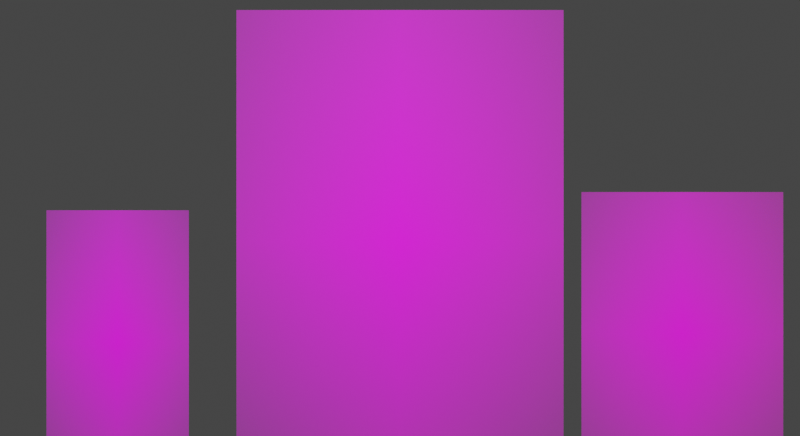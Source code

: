 # Source: second_five_enemy_assets.blend  (saved by Blender 5.1.30; exported with 4.5.12 LTS)
import bpy
from mathutils import Matrix  # noqa: F401  (used for matrix-valued properties, if any)

bpy.ops.wm.read_factory_settings(use_empty=True)
scene = bpy.context.scene
scene.name = 'Scene'

# ---- collections
col_shade_dusk_wraith = bpy.data.collections.new('shade_dusk_wraith'); scene.collection.children.link(col_shade_dusk_wraith)
col_maw_slag_hound = bpy.data.collections.new('maw_slag_hound'); scene.collection.children.link(col_maw_slag_hound)
col_bulwark_iron_husk = bpy.data.collections.new('bulwark_iron_husk'); scene.collection.children.link(col_bulwark_iron_husk)
col_glob_rotspore_spitter = bpy.data.collections.new('glob_rotspore_spitter'); scene.collection.children.link(col_glob_rotspore_spitter)
col_rattle_bone_drudge = bpy.data.collections.new('rattle_bone_drudge'); scene.collection.children.link(col_rattle_bone_drudge)

# ---- images (referenced by path relative to the original .blend; pixels are not part of the script)
import os
ASSET_DIR = os.environ.get("B2B_ASSET_DIR", "")  # directory of the original .blend (textures are referenced by path, not embedded)
HERE = os.path.dirname(os.path.abspath(__file__))  # packed textures are extracted next to this script under _unpacked/

def load_image(name, relpath, width, height, colorspace="sRGB"):
    """Load a texture the original file referenced (path relative to the .blend, or extracted next to this script)."""
    p = next((c for c in (os.path.join(HERE, relpath), os.path.join(ASSET_DIR, relpath)) if relpath and os.path.exists(c)), "")
    if p:
        img = bpy.data.images.load(p, check_existing=True)
        img.name = name
    else:  # same state as the original file: an image datablock whose file is absent (Cycles renders it pink)
        img = bpy.data.images.new(name, width, height)
        img.source = "FILE"
        img.filepath = "//" + (relpath or name)
    img.colorspace_settings.name = colorspace
    return img
img_shade_dusk_wraith_front_png_001 = load_image('shade_dusk_wraith_front.png.001', 'shade_dusk_wraith_front.png', 1024, 1024, 'sRGB')
img_maw_slag_hound_front_png_001 = load_image('maw_slag_hound_front.png.001', 'maw_slag_hound_front.png', 1024, 1024, 'sRGB')
img_bulwark_iron_husk_front_png_001 = load_image('bulwark_iron_husk_front.png.001', 'bulwark_iron_husk_front.png', 1024, 1024, 'sRGB')
img_glob_rotspore_spitter_front_png_001 = load_image('glob_rotspore_spitter_front.png.001', 'glob_rotspore_spitter_front.png', 1024, 1024, 'sRGB')
img_rattle_bone_drudge_front_png_001 = load_image('rattle_bone_drudge_front.png.001', 'rattle_bone_drudge_front.png', 1024, 1024, 'sRGB')

# ---- materials (node trees are filled in below, after node groups)
mat_shade_dusk_wraith_cutout_material = bpy.data.materials.new('shade_dusk_wraith_cutout_material')
mat_shade_dusk_wraith_cutout_material.surface_render_method = 'BLENDED'
mat_shade_dusk_wraith_cutout_material.blend_method = 'BLEND'
mat_shade_dusk_wraith_cutout_material.use_raytrace_refraction = True
mat_shade_dusk_wraith_cutout_material.use_screen_refraction = True
mat_shade_dusk_wraith_label_glow = bpy.data.materials.new('shade_dusk_wraith_label_glow')
mat_shade_dusk_wraith_label_glow.diffuse_color = (0.63, 0.42, 1.0, 1.0)
mat_maw_slag_hound_cutout_material = bpy.data.materials.new('maw_slag_hound_cutout_material')
mat_maw_slag_hound_cutout_material.surface_render_method = 'BLENDED'
mat_maw_slag_hound_cutout_material.blend_method = 'BLEND'
mat_maw_slag_hound_cutout_material.use_raytrace_refraction = True
mat_maw_slag_hound_cutout_material.use_screen_refraction = True
mat_maw_slag_hound_label_glow = bpy.data.materials.new('maw_slag_hound_label_glow')
mat_maw_slag_hound_label_glow.diffuse_color = (1.0, 0.36, 0.08, 1.0)
mat_bulwark_iron_husk_cutout_material = bpy.data.materials.new('bulwark_iron_husk_cutout_material')
mat_bulwark_iron_husk_cutout_material.surface_render_method = 'BLENDED'
mat_bulwark_iron_husk_cutout_material.blend_method = 'BLEND'
mat_bulwark_iron_husk_cutout_material.use_raytrace_refraction = True
mat_bulwark_iron_husk_cutout_material.use_screen_refraction = True
mat_bulwark_iron_husk_label_glow = bpy.data.materials.new('bulwark_iron_husk_label_glow')
mat_bulwark_iron_husk_label_glow.diffuse_color = (1.0, 0.24, 0.28, 1.0)
mat_glob_rotspore_spitter_cutout_material = bpy.data.materials.new('glob_rotspore_spitter_cutout_material')
mat_glob_rotspore_spitter_cutout_material.surface_render_method = 'BLENDED'
mat_glob_rotspore_spitter_cutout_material.blend_method = 'BLEND'
mat_glob_rotspore_spitter_cutout_material.use_raytrace_refraction = True
mat_glob_rotspore_spitter_cutout_material.use_screen_refraction = True
mat_glob_rotspore_spitter_label_glow = bpy.data.materials.new('glob_rotspore_spitter_label_glow')
mat_glob_rotspore_spitter_label_glow.diffuse_color = (0.78, 0.86, 0.3, 1.0)
mat_rattle_bone_drudge_cutout_material = bpy.data.materials.new('rattle_bone_drudge_cutout_material')
mat_rattle_bone_drudge_cutout_material.surface_render_method = 'BLENDED'
mat_rattle_bone_drudge_cutout_material.blend_method = 'BLEND'
mat_rattle_bone_drudge_cutout_material.use_raytrace_refraction = True
mat_rattle_bone_drudge_cutout_material.use_screen_refraction = True
mat_rattle_bone_drudge_label_glow = bpy.data.materials.new('rattle_bone_drudge_label_glow')
mat_rattle_bone_drudge_label_glow.diffuse_color = (0.78, 0.94, 0.34, 1.0)

# ---- material node trees
mat_shade_dusk_wraith_cutout_material.use_nodes = True; mat_shade_dusk_wraith_cutout_material.node_tree.nodes.clear()
_N = mat_shade_dusk_wraith_cutout_material.node_tree.nodes; _L = mat_shade_dusk_wraith_cutout_material.node_tree.links
n0 = _N.new('ShaderNodeBsdfPrincipled'); n0.name = 'Principled BSDF'; n0.location = (-200, 100)
n0.inputs[2].default_value = 0.86
n1 = _N.new('ShaderNodeOutputMaterial'); n1.name = 'Material Output'; n1.location = (200, 100)
n2 = _N.new('ShaderNodeTexImage'); n2.name = 'Image Texture'; n2.location = (0, 0)
n2.image = img_shade_dusk_wraith_front_png_001
n2.extension = 'CLIP'
_L.new(n0.outputs[0], n1.inputs[0])
_L.new(n2.outputs[0], n0.inputs[0])
_L.new(n2.outputs[1], n0.inputs[4])
n1.is_active_output = True
mat_shade_dusk_wraith_label_glow.use_nodes = True; mat_shade_dusk_wraith_label_glow.node_tree.nodes.clear()
_N = mat_shade_dusk_wraith_label_glow.node_tree.nodes; _L = mat_shade_dusk_wraith_label_glow.node_tree.links
n0 = _N.new('ShaderNodeBsdfPrincipled'); n0.name = 'Principled BSDF'; n0.location = (-200, 100)
n0.inputs[0].default_value = (0.63, 0.42, 1.0, 1.0)
n0.inputs[2].default_value = 0.45
n0.inputs[27].default_value = (0.63, 0.42, 1.0, 1.0)
n0.inputs[28].default_value = 0.9
n1 = _N.new('ShaderNodeOutputMaterial'); n1.name = 'Material Output'; n1.location = (200, 100)
_L.new(n0.outputs[0], n1.inputs[0])
n1.is_active_output = True
mat_maw_slag_hound_cutout_material.use_nodes = True; mat_maw_slag_hound_cutout_material.node_tree.nodes.clear()
_N = mat_maw_slag_hound_cutout_material.node_tree.nodes; _L = mat_maw_slag_hound_cutout_material.node_tree.links
n0 = _N.new('ShaderNodeBsdfPrincipled'); n0.name = 'Principled BSDF'; n0.location = (-200, 100)
n0.inputs[2].default_value = 0.86
n1 = _N.new('ShaderNodeOutputMaterial'); n1.name = 'Material Output'; n1.location = (200, 100)
n2 = _N.new('ShaderNodeTexImage'); n2.name = 'Image Texture'; n2.location = (0, 0)
n2.image = img_maw_slag_hound_front_png_001
n2.extension = 'CLIP'
_L.new(n0.outputs[0], n1.inputs[0])
_L.new(n2.outputs[0], n0.inputs[0])
_L.new(n2.outputs[1], n0.inputs[4])
n1.is_active_output = True
mat_maw_slag_hound_label_glow.use_nodes = True; mat_maw_slag_hound_label_glow.node_tree.nodes.clear()
_N = mat_maw_slag_hound_label_glow.node_tree.nodes; _L = mat_maw_slag_hound_label_glow.node_tree.links
n0 = _N.new('ShaderNodeBsdfPrincipled'); n0.name = 'Principled BSDF'; n0.location = (-200, 100)
n0.inputs[0].default_value = (1.0, 0.36, 0.08, 1.0)
n0.inputs[2].default_value = 0.45
n0.inputs[27].default_value = (1.0, 0.36, 0.08, 1.0)
n0.inputs[28].default_value = 0.9
n1 = _N.new('ShaderNodeOutputMaterial'); n1.name = 'Material Output'; n1.location = (200, 100)
_L.new(n0.outputs[0], n1.inputs[0])
n1.is_active_output = True
mat_bulwark_iron_husk_cutout_material.use_nodes = True; mat_bulwark_iron_husk_cutout_material.node_tree.nodes.clear()
_N = mat_bulwark_iron_husk_cutout_material.node_tree.nodes; _L = mat_bulwark_iron_husk_cutout_material.node_tree.links
n0 = _N.new('ShaderNodeBsdfPrincipled'); n0.name = 'Principled BSDF'; n0.location = (-200, 100)
n0.inputs[2].default_value = 0.86
n1 = _N.new('ShaderNodeOutputMaterial'); n1.name = 'Material Output'; n1.location = (200, 100)
n2 = _N.new('ShaderNodeTexImage'); n2.name = 'Image Texture'; n2.location = (0, 0)
n2.image = img_bulwark_iron_husk_front_png_001
n2.extension = 'CLIP'
_L.new(n0.outputs[0], n1.inputs[0])
_L.new(n2.outputs[0], n0.inputs[0])
_L.new(n2.outputs[1], n0.inputs[4])
n1.is_active_output = True
mat_bulwark_iron_husk_label_glow.use_nodes = True; mat_bulwark_iron_husk_label_glow.node_tree.nodes.clear()
_N = mat_bulwark_iron_husk_label_glow.node_tree.nodes; _L = mat_bulwark_iron_husk_label_glow.node_tree.links
n0 = _N.new('ShaderNodeBsdfPrincipled'); n0.name = 'Principled BSDF'; n0.location = (-200, 100)
n0.inputs[0].default_value = (1.0, 0.24, 0.28, 1.0)
n0.inputs[2].default_value = 0.45
n0.inputs[27].default_value = (1.0, 0.24, 0.28, 1.0)
n0.inputs[28].default_value = 0.9
n1 = _N.new('ShaderNodeOutputMaterial'); n1.name = 'Material Output'; n1.location = (200, 100)
_L.new(n0.outputs[0], n1.inputs[0])
n1.is_active_output = True
mat_glob_rotspore_spitter_cutout_material.use_nodes = True; mat_glob_rotspore_spitter_cutout_material.node_tree.nodes.clear()
_N = mat_glob_rotspore_spitter_cutout_material.node_tree.nodes; _L = mat_glob_rotspore_spitter_cutout_material.node_tree.links
n0 = _N.new('ShaderNodeBsdfPrincipled'); n0.name = 'Principled BSDF'; n0.location = (-200, 100)
n0.inputs[2].default_value = 0.86
n1 = _N.new('ShaderNodeOutputMaterial'); n1.name = 'Material Output'; n1.location = (200, 100)
n2 = _N.new('ShaderNodeTexImage'); n2.name = 'Image Texture'; n2.location = (0, 0)
n2.image = img_glob_rotspore_spitter_front_png_001
n2.extension = 'CLIP'
_L.new(n0.outputs[0], n1.inputs[0])
_L.new(n2.outputs[0], n0.inputs[0])
_L.new(n2.outputs[1], n0.inputs[4])
n1.is_active_output = True
mat_glob_rotspore_spitter_label_glow.use_nodes = True; mat_glob_rotspore_spitter_label_glow.node_tree.nodes.clear()
_N = mat_glob_rotspore_spitter_label_glow.node_tree.nodes; _L = mat_glob_rotspore_spitter_label_glow.node_tree.links
n0 = _N.new('ShaderNodeBsdfPrincipled'); n0.name = 'Principled BSDF'; n0.location = (-200, 100)
n0.inputs[0].default_value = (0.78, 0.86, 0.3, 1.0)
n0.inputs[2].default_value = 0.45
n0.inputs[27].default_value = (0.78, 0.86, 0.3, 1.0)
n0.inputs[28].default_value = 0.9
n1 = _N.new('ShaderNodeOutputMaterial'); n1.name = 'Material Output'; n1.location = (200, 100)
_L.new(n0.outputs[0], n1.inputs[0])
n1.is_active_output = True
mat_rattle_bone_drudge_cutout_material.use_nodes = True; mat_rattle_bone_drudge_cutout_material.node_tree.nodes.clear()
_N = mat_rattle_bone_drudge_cutout_material.node_tree.nodes; _L = mat_rattle_bone_drudge_cutout_material.node_tree.links
n0 = _N.new('ShaderNodeBsdfPrincipled'); n0.name = 'Principled BSDF'; n0.location = (-200, 100)
n0.inputs[2].default_value = 0.86
n1 = _N.new('ShaderNodeOutputMaterial'); n1.name = 'Material Output'; n1.location = (200, 100)
n2 = _N.new('ShaderNodeTexImage'); n2.name = 'Image Texture'; n2.location = (0, 0)
n2.image = img_rattle_bone_drudge_front_png_001
n2.extension = 'CLIP'
_L.new(n0.outputs[0], n1.inputs[0])
_L.new(n2.outputs[0], n0.inputs[0])
_L.new(n2.outputs[1], n0.inputs[4])
n1.is_active_output = True
mat_rattle_bone_drudge_label_glow.use_nodes = True; mat_rattle_bone_drudge_label_glow.node_tree.nodes.clear()
_N = mat_rattle_bone_drudge_label_glow.node_tree.nodes; _L = mat_rattle_bone_drudge_label_glow.node_tree.links
n0 = _N.new('ShaderNodeBsdfPrincipled'); n0.name = 'Principled BSDF'; n0.location = (-200, 100)
n0.inputs[0].default_value = (0.78, 0.94, 0.34, 1.0)
n0.inputs[2].default_value = 0.45
n0.inputs[27].default_value = (0.78, 0.94, 0.34, 1.0)
n0.inputs[28].default_value = 0.9
n1 = _N.new('ShaderNodeOutputMaterial'); n1.name = 'Material Output'; n1.location = (200, 100)
_L.new(n0.outputs[0], n1.inputs[0])
n1.is_active_output = True

# ---- world
world_dark_enemy_batch2_preview_world_002 = bpy.data.worlds.new('dark_enemy_batch2_preview_world.002'); scene.world = world_dark_enemy_batch2_preview_world_002
world_dark_enemy_batch2_preview_world_002.use_nodes = True; world_dark_enemy_batch2_preview_world_002.node_tree.nodes.clear()
_N = world_dark_enemy_batch2_preview_world_002.node_tree.nodes; _L = world_dark_enemy_batch2_preview_world_002.node_tree.links
n0 = _N.new('ShaderNodeBackground'); n0.name = 'Background'; n0.location = (-200, 100)
n0.inputs[0].default_value = (0.05, 0.05, 0.05, 1.0)
n1 = _N.new('ShaderNodeOutputWorld'); n1.name = 'World Output'; n1.location = (200, 100)
_L.new(n0.outputs[0], n1.inputs[0])
n1.is_active_output = True
world_dark_enemy_batch2_preview_world_002.color = (0.03, 0.028, 0.034)

# ---- cameras
cam_camera_014 = bpy.data.cameras.new('Camera.014')
cam_camera_014.type = 'ORTHO'
cam_camera_014.ortho_scale = 4.25

# ---- lights
light_area_013 = bpy.data.lights.new('Area.013', 'AREA')
light_area_013.energy = 760.0
light_area_013.size = 5.7
light_area_013.size_y = 1.0
light_point_026 = bpy.data.lights.new('Point.026', 'POINT')
light_point_026.color = (0.48, 0.16, 1.0)
light_point_026.energy = 95.0
light_point_027 = bpy.data.lights.new('Point.027', 'POINT')
light_point_027.color = (1.0, 0.3, 0.08)
light_point_027.energy = 90.0

# ---- meshes
me_shade_dusk_wraith_standee_mesh = bpy.data.meshes.new('shade_dusk_wraith_standee_mesh')
me_shade_dusk_wraith_standee_mesh.from_pydata([(-0.5034, -0.72, 0.02), (0.5034, -0.72, 0.02), (0.5034, -0.72, 2.27), (-0.5034, -0.72, 2.27)], [], [(0, 1, 2, 3)])
_uv = me_shade_dusk_wraith_standee_mesh.uv_layers.new(name='UVMap')
_uv.uv.foreach_set('vector', [0.0, 0.0, 1.0, 0.0, 1.0, 1.0, 0.0, 1.0])
me_shade_dusk_wraith_standee_mesh.materials.append(mat_shade_dusk_wraith_cutout_material)
me_shade_dusk_wraith_standee_mesh.update()
me_maw_slag_hound_standee_mesh = bpy.data.meshes.new('maw_slag_hound_standee_mesh')
me_maw_slag_hound_standee_mesh.from_pydata([(-0.3779, -0.72, 0.02), (0.3779, -0.72, 0.02), (0.3779, -0.72, 1.47), (-0.3779, -0.72, 1.47)], [], [(0, 1, 2, 3)])
_uv = me_maw_slag_hound_standee_mesh.uv_layers.new(name='UVMap')
_uv.uv.foreach_set('vector', [0.0, 0.0, 1.0, 0.0, 1.0, 1.0, 0.0, 1.0])
me_maw_slag_hound_standee_mesh.materials.append(mat_maw_slag_hound_cutout_material)
me_maw_slag_hound_standee_mesh.update()
me_bulwark_iron_husk_standee_mesh = bpy.data.meshes.new('bulwark_iron_husk_standee_mesh')
me_bulwark_iron_husk_standee_mesh.from_pydata([(-0.8685, -0.72, 0.02), (0.8685, -0.72, 0.02), (0.8685, -0.72, 2.57), (-0.8685, -0.72, 2.57)], [], [(0, 1, 2, 3)])
_uv = me_bulwark_iron_husk_standee_mesh.uv_layers.new(name='UVMap')
_uv.uv.foreach_set('vector', [0.0, 0.0, 1.0, 0.0, 1.0, 1.0, 0.0, 1.0])
me_bulwark_iron_husk_standee_mesh.materials.append(mat_bulwark_iron_husk_cutout_material)
me_bulwark_iron_husk_standee_mesh.update()
me_glob_rotspore_spitter_standee_mesh = bpy.data.meshes.new('glob_rotspore_spitter_standee_mesh')
me_glob_rotspore_spitter_standee_mesh.from_pydata([(-0.5356, -0.72, 0.02), (0.5356, -0.72, 0.02), (0.5356, -0.72, 1.57), (-0.5356, -0.72, 1.57)], [], [(0, 1, 2, 3)])
_uv = me_glob_rotspore_spitter_standee_mesh.uv_layers.new(name='UVMap')
_uv.uv.foreach_set('vector', [0.0, 0.0, 1.0, 0.0, 1.0, 1.0, 0.0, 1.0])
me_glob_rotspore_spitter_standee_mesh.materials.append(mat_glob_rotspore_spitter_cutout_material)
me_glob_rotspore_spitter_standee_mesh.update()
me_rattle_bone_drudge_standee_mesh = bpy.data.meshes.new('rattle_bone_drudge_standee_mesh')
me_rattle_bone_drudge_standee_mesh.from_pydata([(-0.5454, -0.72, 0.02), (0.5454, -0.72, 0.02), (0.5454, -0.72, 2.12), (-0.5454, -0.72, 2.12)], [], [(0, 1, 2, 3)])
_uv = me_rattle_bone_drudge_standee_mesh.uv_layers.new(name='UVMap')
_uv.uv.foreach_set('vector', [0.0, 0.0, 1.0, 0.0, 1.0, 1.0, 0.0, 1.0])
me_rattle_bone_drudge_standee_mesh.materials.append(mat_rattle_bone_drudge_cutout_material)
me_rattle_bone_drudge_standee_mesh.update()

# ---- curves / text
txt_text = bpy.data.curves.new('Text', 'FONT')
txt_text.dimensions = '2D'
txt_text.body = 'SHADE'
txt_text.materials.append(mat_shade_dusk_wraith_label_glow)
txt_text.align_x = 'CENTER'
txt_text.align_y = 'CENTER'
txt_text.size = 0.18
txt_text_001 = bpy.data.curves.new('Text.001', 'FONT')
txt_text_001.dimensions = '2D'
txt_text_001.body = 'MAW'
txt_text_001.materials.append(mat_maw_slag_hound_label_glow)
txt_text_001.align_x = 'CENTER'
txt_text_001.align_y = 'CENTER'
txt_text_001.size = 0.18
txt_text_002 = bpy.data.curves.new('Text.002', 'FONT')
txt_text_002.dimensions = '2D'
txt_text_002.body = 'BULWARK'
txt_text_002.materials.append(mat_bulwark_iron_husk_label_glow)
txt_text_002.align_x = 'CENTER'
txt_text_002.align_y = 'CENTER'
txt_text_002.size = 0.18
txt_text_003 = bpy.data.curves.new('Text.003', 'FONT')
txt_text_003.dimensions = '2D'
txt_text_003.body = 'GLOB'
txt_text_003.materials.append(mat_glob_rotspore_spitter_label_glow)
txt_text_003.align_x = 'CENTER'
txt_text_003.align_y = 'CENTER'
txt_text_003.size = 0.18
txt_text_004 = bpy.data.curves.new('Text.004', 'FONT')
txt_text_004.dimensions = '2D'
txt_text_004.body = 'RATTLE'
txt_text_004.materials.append(mat_rattle_bone_drudge_label_glow)
txt_text_004.align_x = 'CENTER'
txt_text_004.align_y = 'CENTER'
txt_text_004.size = 0.18

# ---- objects
ob_large_softbox_key = bpy.data.objects.new('large_softbox_key', light_area_013)
ob_violet_batch2_rim_light = bpy.data.objects.new('violet_batch2_rim_light', light_point_026)
ob_ember_batch2_rim_light = bpy.data.objects.new('ember_batch2_rim_light', light_point_027)
ob_enemy_batch2_preview_camera = bpy.data.objects.new('enemy_batch2_preview_camera', cam_camera_014)
ob_shade_dusk_wraith_root = bpy.data.objects.new('shade_dusk_wraith_root', None)
ob_shade_dusk_wraith_reference_matched_front_standee = bpy.data.objects.new('shade_dusk_wraith_reference_matched_front_standee', me_shade_dusk_wraith_standee_mesh)
ob_label_shade_dusk_wraith = bpy.data.objects.new('label_shade_dusk_wraith', txt_text)
ob_maw_slag_hound_root = bpy.data.objects.new('maw_slag_hound_root', None)
ob_maw_slag_hound_reference_matched_front_standee = bpy.data.objects.new('maw_slag_hound_reference_matched_front_standee', me_maw_slag_hound_standee_mesh)
ob_label_maw_slag_hound = bpy.data.objects.new('label_maw_slag_hound', txt_text_001)
ob_bulwark_iron_husk_root = bpy.data.objects.new('bulwark_iron_husk_root', None)
ob_bulwark_iron_husk_reference_matched_front_standee = bpy.data.objects.new('bulwark_iron_husk_reference_matched_front_standee', me_bulwark_iron_husk_standee_mesh)
ob_label_bulwark_iron_husk = bpy.data.objects.new('label_bulwark_iron_husk', txt_text_002)
ob_glob_rotspore_spitter_root = bpy.data.objects.new('glob_rotspore_spitter_root', None)
ob_glob_rotspore_spitter_reference_matched_front_standee = bpy.data.objects.new('glob_rotspore_spitter_reference_matched_front_standee', me_glob_rotspore_spitter_standee_mesh)
ob_label_glob_rotspore_spitter = bpy.data.objects.new('label_glob_rotspore_spitter', txt_text_003)
ob_rattle_bone_drudge_root = bpy.data.objects.new('rattle_bone_drudge_root', None)
ob_rattle_bone_drudge_reference_matched_front_standee = bpy.data.objects.new('rattle_bone_drudge_reference_matched_front_standee', me_rattle_bone_drudge_standee_mesh)
ob_label_rattle_bone_drudge = bpy.data.objects.new('label_rattle_bone_drudge', txt_text_004)

# ---- transforms, parenting, visibility, modifiers, constraints
ob_large_softbox_key.location = (0.0, -4.8, 6.2)
ob_large_softbox_key.rotation_euler = (0.765, -0.0, 0.0)
ob_violet_batch2_rim_light.location = (-4.2, -2.8, 2.3)
ob_ember_batch2_rim_light.location = (4.3, -2.8, 2.1)
ob_enemy_batch2_preview_camera.location = (0.0, -8.2, 3.4)
ob_enemy_batch2_preview_camera.rotation_euler = (1.313, -0.0, 0.0)
ob_shade_dusk_wraith_root.location = (-3.0, 0.0, 0.0)
ob_shade_dusk_wraith_reference_matched_front_standee.parent = ob_shade_dusk_wraith_root
ob_shade_dusk_wraith_reference_matched_front_standee.location = (0.0, 0.0, 0.0)
ob_label_shade_dusk_wraith.parent = ob_shade_dusk_wraith_root
ob_label_shade_dusk_wraith.location = (0.0, -0.93, 0.03)
ob_label_shade_dusk_wraith.rotation_euler = (1.309, 0.0, 0.0)
ob_maw_slag_hound_root.location = (-1.5, 0.0, 0.0)
ob_maw_slag_hound_reference_matched_front_standee.parent = ob_maw_slag_hound_root
ob_maw_slag_hound_reference_matched_front_standee.location = (0.0, 0.0, 0.0)
ob_label_maw_slag_hound.parent = ob_maw_slag_hound_root
ob_label_maw_slag_hound.location = (0.0, -0.93, 0.03)
ob_label_maw_slag_hound.rotation_euler = (1.309, 0.0, 0.0)
ob_bulwark_iron_husk_root.location = (0.0, 0.0, 0.0)
ob_bulwark_iron_husk_reference_matched_front_standee.parent = ob_bulwark_iron_husk_root
ob_bulwark_iron_husk_reference_matched_front_standee.location = (0.0, 0.0, 0.0)
ob_label_bulwark_iron_husk.parent = ob_bulwark_iron_husk_root
ob_label_bulwark_iron_husk.location = (0.0, -0.93, 0.03)
ob_label_bulwark_iron_husk.rotation_euler = (1.309, 0.0, 0.0)
ob_glob_rotspore_spitter_root.location = (1.5, 0.0, 0.0)
ob_glob_rotspore_spitter_reference_matched_front_standee.parent = ob_glob_rotspore_spitter_root
ob_glob_rotspore_spitter_reference_matched_front_standee.location = (0.0, 0.0, 0.0)
ob_label_glob_rotspore_spitter.parent = ob_glob_rotspore_spitter_root
ob_label_glob_rotspore_spitter.location = (0.0, -0.93, 0.03)
ob_label_glob_rotspore_spitter.rotation_euler = (1.309, 0.0, 0.0)
ob_rattle_bone_drudge_root.location = (3.0, 0.0, 0.0)
ob_rattle_bone_drudge_reference_matched_front_standee.parent = ob_rattle_bone_drudge_root
ob_rattle_bone_drudge_reference_matched_front_standee.location = (0.0, 0.0, 0.0)
ob_label_rattle_bone_drudge.parent = ob_rattle_bone_drudge_root
ob_label_rattle_bone_drudge.location = (0.0, -0.93, 0.03)
ob_label_rattle_bone_drudge.rotation_euler = (1.309, 0.0, 0.0)

# ---- collection membership
scene.collection.objects.link(ob_large_softbox_key)
scene.collection.objects.link(ob_violet_batch2_rim_light)
scene.collection.objects.link(ob_ember_batch2_rim_light)
scene.collection.objects.link(ob_enemy_batch2_preview_camera)
col_shade_dusk_wraith.objects.link(ob_shade_dusk_wraith_root)
col_shade_dusk_wraith.objects.link(ob_shade_dusk_wraith_reference_matched_front_standee)
col_shade_dusk_wraith.objects.link(ob_label_shade_dusk_wraith)
col_maw_slag_hound.objects.link(ob_maw_slag_hound_root)
col_maw_slag_hound.objects.link(ob_maw_slag_hound_reference_matched_front_standee)
col_maw_slag_hound.objects.link(ob_label_maw_slag_hound)
col_bulwark_iron_husk.objects.link(ob_bulwark_iron_husk_root)
col_bulwark_iron_husk.objects.link(ob_bulwark_iron_husk_reference_matched_front_standee)
col_bulwark_iron_husk.objects.link(ob_label_bulwark_iron_husk)
col_glob_rotspore_spitter.objects.link(ob_glob_rotspore_spitter_root)
col_glob_rotspore_spitter.objects.link(ob_glob_rotspore_spitter_reference_matched_front_standee)
col_glob_rotspore_spitter.objects.link(ob_label_glob_rotspore_spitter)
col_rattle_bone_drudge.objects.link(ob_rattle_bone_drudge_root)
col_rattle_bone_drudge.objects.link(ob_rattle_bone_drudge_reference_matched_front_standee)
col_rattle_bone_drudge.objects.link(ob_label_rattle_bone_drudge)

# ---- scene / render settings (as saved in the file)
scene.camera = ob_enemy_batch2_preview_camera
scene.frame_start = 1; scene.frame_end = 250; scene.frame_set(1)
scene.render.engine = 'BLENDER_EEVEE_NEXT'
scene.render.resolution_x = 2200
scene.render.resolution_y = 1200
scene.render.bake_bias = 0.0
scene.render.bake_samples = 0
scene.cycles.sampling_pattern = 'TABULATED_SOBOL'
scene.eevee.use_volume_custom_range = False
scene.view_settings.look = 'Medium High Contrast'
scene.view_settings.view_transform = 'Filmic'
bpy.context.view_layer.update()
